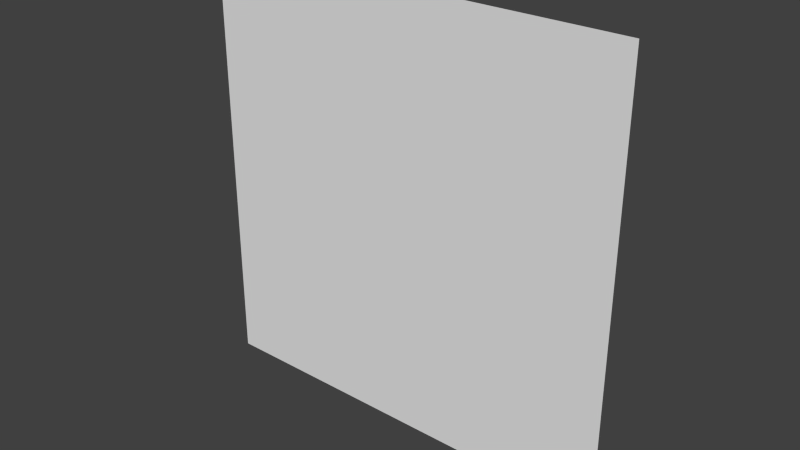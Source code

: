 # Source: bush_face.blend  (saved by Blender 2.65.0; exported with 4.5.12 LTS)
import bpy
from mathutils import Matrix  # noqa: F401  (used for matrix-valued properties, if any)

bpy.ops.wm.read_factory_settings(use_empty=True)
scene = bpy.context.scene
scene.name = 'Scene'

# ---- collections
col_collection_5 = bpy.data.collections.new('Collection 5'); scene.collection.children.link(col_collection_5)

# ---- world
world_world = bpy.data.worlds.new('World'); scene.world = world_world
world_world.color = (0.05088, 0.05088, 0.05088)
world_world.use_sun_shadow = False
world_world.sun_shadow_jitter_overblur = 0.0
world_world.cycles.sampling_method = 'MANUAL'
world_world.cycles.sample_map_resolution = 256

# ---- meshes
me_plane_001 = bpy.data.meshes.new('Plane.001')
me_plane_001.from_pydata([(1.0, -1.0, 0.0), (-1.0, -1.0, 0.0), (1.0, 1.0, 0.0), (-1.0, 1.0, 0.0)], [], [(1, 0, 2, 3)])
_uv = me_plane_001.uv_layers.new(name='UVMap')
_uv.uv.foreach_set('vector', [0.0001, 0.03825, 0.9999, 0.03825, 0.9999, 0.9999, 9.998e-05, 0.9999])
me_plane_001.use_remesh_preserve_volume = False
me_plane_001.use_remesh_preserve_attributes = False
me_plane_001.use_mirror_vertex_groups = False
me_plane_001.update()

# ---- objects
ob_plane = bpy.data.objects.new('Plane', me_plane_001)

# ---- transforms, parenting, visibility, modifiers, constraints
ob_plane.location = (0.7838, -0.135, 1.154)
ob_plane.rotation_euler = (1.571, -0.0, 0.0)
ob_plane.lineart.crease_threshold = 0.0

# ---- collection membership
col_collection_5.objects.link(ob_plane)

# ---- scene / render settings (as saved in the file)
scene.frame_start = 1; scene.frame_end = 250; scene.frame_set(1)
scene.render.engine = 'BLENDER_EEVEE_NEXT'
scene.render.image_settings.color_mode = 'RGB'
scene.render.image_settings.compression = 90
scene.render.resolution_percentage = 50
scene.render.dither_intensity = 0.0
scene.render.bake_margin = 2
scene.render.bake_bias = 0.0
scene.cycles.use_denoising = False
scene.cycles.samples = 10
scene.cycles.sampling_pattern = 'TABULATED_SOBOL'
scene.cycles.light_sampling_threshold = 0.0
scene.cycles.use_adaptive_sampling = False
scene.cycles.use_light_tree = False
scene.cycles.blur_glossy = 0.0
scene.cycles.volume_bounces = 1
scene.cycles.pixel_filter_type = 'GAUSSIAN'
scene.cycles.sample_clamp_indirect = 0.0
scene.view_settings.view_transform = 'Standard'
bpy.context.view_layer.update()

# ---- added for rendering (the .blend has no active camera and no usable light): camera, sun
cam_auto = bpy.data.cameras.new('AutoCamera')
cam_auto.lens = 50.0
cam_auto.sensor_width = 36.0
cam_auto.clip_end = 1000.0
ob_auto_camera = bpy.data.objects.new('AutoCamera', cam_auto)
scene.collection.objects.link(ob_auto_camera)
ob_auto_camera.location = (3.40071, -3.27535, 3.24726)
ob_auto_camera.rotation_euler = (1.09748, -7.21219e-08, 0.694738)
scene.camera = ob_auto_camera
light_auto_sun = bpy.data.lights.new('AutoSun', 'SUN')
light_auto_sun.energy = 3.0
light_auto_sun.angle = 0.0523599
ob_auto_sun = bpy.data.objects.new('AutoSun', light_auto_sun)
scene.collection.objects.link(ob_auto_sun)
ob_auto_sun.rotation_euler = (0.872665, 0.174533, 0.523599)
bpy.context.view_layer.update()
